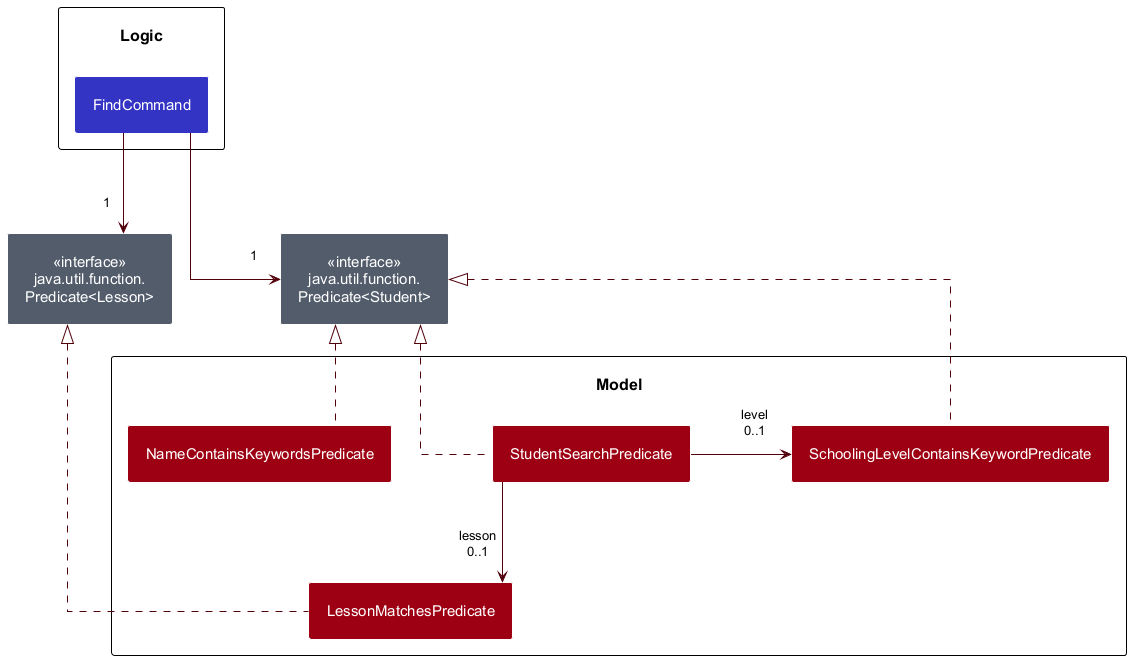

The diagram above was rendered by PlantUML. Its source (embedded in the PNG):
@startuml
set namespaceSeparator none
!include style.puml
skinparam ArrowFontStyle plain
skinparam linetype ortho
skinparam nodesep 100
skinparam ranksep 100
skinparam padding 15
skinparam packageTitleAlignment left
skinparam classBackgroundColor MODEL_COLOR
skinparam arrowColor #51000A
skinparam genericDisplay old
package Logic {
class FindCommand LOGIC_COLOR
}
' External Java interfaces; qualified names avoid an extra enclosing box.
class "<<interface>>\njava.util.function.\nPredicate<Student>" as PS #525C6B
class "<<interface>>\njava.util.function.\nPredicate<Lesson>" as PL #525C6B
package Model {
class StudentSearchPredicate
class NameContainsKeywordsPredicate
class SchoolingLevelContainsKeywordPredicate
class LessonMatchesPredicate
}
FindCommand --> "1" PS
FindCommand --> "1" PL
StudentSearchPredicate .up.|> PS
NameContainsKeywordsPredicate .up.|> PS
SchoolingLevelContainsKeywordPredicate .up.|> PS
LessonMatchesPredicate .up.|> PL
StudentSearchPredicate -right-> "level\n0..1" SchoolingLevelContainsKeywordPredicate
StudentSearchPredicate --> "lesson\n0..1" LessonMatchesPredicate
@enduml